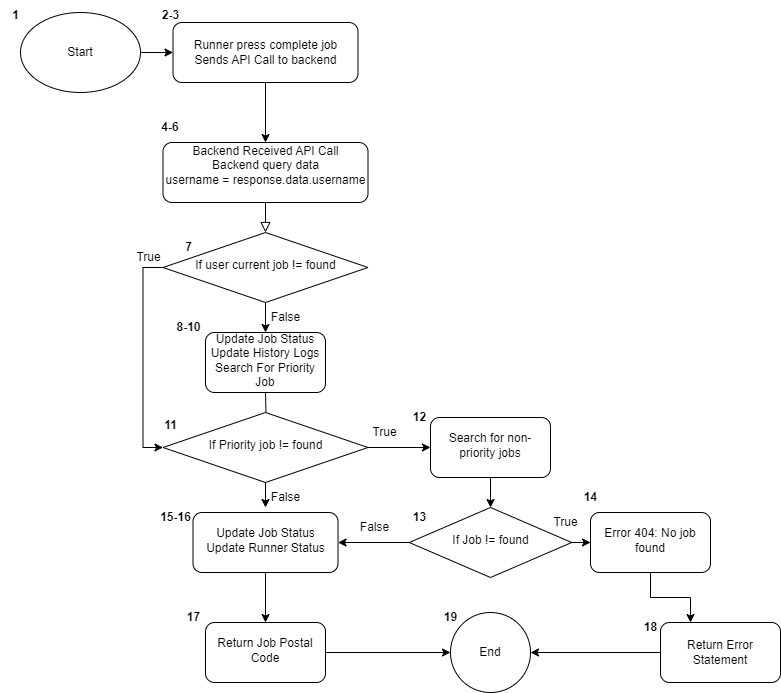

The diagram above was exported from draw.io. Its source (the exported page's mxGraphModel, read from the mxfile embedded in the PNG):
<mxGraphModel dx="1633" dy="763" grid="1" gridSize="10" guides="1" tooltips="1" connect="1" arrows="1" fold="1" page="1" pageScale="1" pageWidth="827" pageHeight="1169" math="0" shadow="0">
  <root>
    <mxCell id="73T5VLn2Vy7oTNVjUp_T-0" />
    <mxCell id="73T5VLn2Vy7oTNVjUp_T-1" parent="73T5VLn2Vy7oTNVjUp_T-0" />
    <mxCell id="73T5VLn2Vy7oTNVjUp_T-2" value="" style="rounded=0;html=1;jettySize=auto;orthogonalLoop=1;fontSize=11;endArrow=block;endFill=0;endSize=8;strokeWidth=1;shadow=0;labelBackgroundColor=none;edgeStyle=orthogonalEdgeStyle;" parent="73T5VLn2Vy7oTNVjUp_T-1" source="73T5VLn2Vy7oTNVjUp_T-3" target="73T5VLn2Vy7oTNVjUp_T-6" edge="1">
      <mxGeometry relative="1" as="geometry" />
    </mxCell>
    <mxCell id="73T5VLn2Vy7oTNVjUp_T-3" value="Backend Received API Call&lt;div&gt;Backend query data&lt;br&gt;&lt;div&gt;username = response.data.username&lt;/div&gt;&lt;div&gt;&lt;br&gt;&lt;/div&gt;&lt;/div&gt;" style="rounded=1;whiteSpace=wrap;html=1;fontSize=12;glass=0;strokeWidth=1;shadow=0;" parent="73T5VLn2Vy7oTNVjUp_T-1" vertex="1">
      <mxGeometry x="172.5" y="150" width="205" height="60" as="geometry" />
    </mxCell>
    <mxCell id="73T5VLn2Vy7oTNVjUp_T-5" value="" style="edgeStyle=orthogonalEdgeStyle;rounded=0;orthogonalLoop=1;jettySize=auto;html=1;entryX=0;entryY=0.5;entryDx=0;entryDy=0;exitX=0;exitY=0.5;exitDx=0;exitDy=0;" parent="73T5VLn2Vy7oTNVjUp_T-1" source="73T5VLn2Vy7oTNVjUp_T-6" target="73T5VLn2Vy7oTNVjUp_T-16" edge="1">
      <mxGeometry relative="1" as="geometry">
        <mxPoint x="150" y="460" as="targetPoint" />
      </mxGeometry>
    </mxCell>
    <mxCell id="W4nJEno4-mPbFt7BSv2w-1" style="edgeStyle=orthogonalEdgeStyle;rounded=0;orthogonalLoop=1;jettySize=auto;html=1;entryX=0.5;entryY=0;entryDx=0;entryDy=0;" parent="73T5VLn2Vy7oTNVjUp_T-1" source="73T5VLn2Vy7oTNVjUp_T-6" target="73T5VLn2Vy7oTNVjUp_T-48" edge="1">
      <mxGeometry relative="1" as="geometry" />
    </mxCell>
    <mxCell id="73T5VLn2Vy7oTNVjUp_T-6" value="If user current job != found" style="rhombus;whiteSpace=wrap;html=1;shadow=0;fontFamily=Helvetica;fontSize=12;align=center;strokeWidth=1;spacing=6;spacingTop=-4;" parent="73T5VLn2Vy7oTNVjUp_T-1" vertex="1">
      <mxGeometry x="172.5" y="240" width="205" height="70" as="geometry" />
    </mxCell>
    <mxCell id="73T5VLn2Vy7oTNVjUp_T-7" value="4-6" style="text;html=1;align=center;verticalAlign=middle;whiteSpace=wrap;rounded=0;fontStyle=1" parent="73T5VLn2Vy7oTNVjUp_T-1" vertex="1">
      <mxGeometry x="150" y="120" width="60" height="30" as="geometry" />
    </mxCell>
    <mxCell id="73T5VLn2Vy7oTNVjUp_T-8" value="" style="edgeStyle=orthogonalEdgeStyle;rounded=0;orthogonalLoop=1;jettySize=auto;html=1;" parent="73T5VLn2Vy7oTNVjUp_T-1" source="73T5VLn2Vy7oTNVjUp_T-9" target="73T5VLn2Vy7oTNVjUp_T-3" edge="1">
      <mxGeometry relative="1" as="geometry" />
    </mxCell>
    <mxCell id="73T5VLn2Vy7oTNVjUp_T-9" value="Runner press complete job&lt;div&gt;Sends API Call to backend&lt;/div&gt;" style="rounded=1;whiteSpace=wrap;html=1;fontSize=12;glass=0;strokeWidth=1;shadow=0;" parent="73T5VLn2Vy7oTNVjUp_T-1" vertex="1">
      <mxGeometry x="182.5" y="30" width="185" height="60" as="geometry" />
    </mxCell>
    <mxCell id="73T5VLn2Vy7oTNVjUp_T-10" value="1" style="text;html=1;align=center;verticalAlign=middle;resizable=0;points=[];autosize=1;strokeColor=none;fillColor=none;fontStyle=1" parent="73T5VLn2Vy7oTNVjUp_T-1" vertex="1">
      <mxGeometry x="10" y="8" width="30" height="30" as="geometry" />
    </mxCell>
    <mxCell id="73T5VLn2Vy7oTNVjUp_T-11" value="" style="edgeStyle=orthogonalEdgeStyle;rounded=0;orthogonalLoop=1;jettySize=auto;html=1;" parent="73T5VLn2Vy7oTNVjUp_T-1" target="73T5VLn2Vy7oTNVjUp_T-16" edge="1">
      <mxGeometry relative="1" as="geometry">
        <mxPoint x="275" y="400" as="sourcePoint" />
      </mxGeometry>
    </mxCell>
    <mxCell id="73T5VLn2Vy7oTNVjUp_T-14" value="" style="edgeStyle=orthogonalEdgeStyle;rounded=0;orthogonalLoop=1;jettySize=auto;html=1;" parent="73T5VLn2Vy7oTNVjUp_T-1" source="73T5VLn2Vy7oTNVjUp_T-16" edge="1">
      <mxGeometry relative="1" as="geometry">
        <mxPoint x="275" y="515" as="targetPoint" />
      </mxGeometry>
    </mxCell>
    <mxCell id="LaDMQVPDc4lAdKzfijOL-2" value="" style="edgeStyle=orthogonalEdgeStyle;rounded=0;orthogonalLoop=1;jettySize=auto;html=1;" parent="73T5VLn2Vy7oTNVjUp_T-1" source="73T5VLn2Vy7oTNVjUp_T-16" target="73T5VLn2Vy7oTNVjUp_T-52" edge="1">
      <mxGeometry relative="1" as="geometry" />
    </mxCell>
    <mxCell id="73T5VLn2Vy7oTNVjUp_T-16" value="If Priority job != found" style="rhombus;whiteSpace=wrap;html=1;shadow=0;fontFamily=Helvetica;fontSize=12;align=center;strokeWidth=1;spacing=6;spacingTop=-4;" parent="73T5VLn2Vy7oTNVjUp_T-1" vertex="1">
      <mxGeometry x="172.5" y="420" width="205" height="70" as="geometry" />
    </mxCell>
    <mxCell id="73T5VLn2Vy7oTNVjUp_T-35" value="" style="edgeStyle=orthogonalEdgeStyle;rounded=0;orthogonalLoop=1;jettySize=auto;html=1;" parent="73T5VLn2Vy7oTNVjUp_T-1" source="73T5VLn2Vy7oTNVjUp_T-36" target="73T5VLn2Vy7oTNVjUp_T-9" edge="1">
      <mxGeometry relative="1" as="geometry" />
    </mxCell>
    <mxCell id="73T5VLn2Vy7oTNVjUp_T-36" value="Start" style="ellipse;whiteSpace=wrap;html=1;" parent="73T5VLn2Vy7oTNVjUp_T-1" vertex="1">
      <mxGeometry x="30" y="20" width="120" height="80" as="geometry" />
    </mxCell>
    <mxCell id="73T5VLn2Vy7oTNVjUp_T-44" value="End" style="ellipse;whiteSpace=wrap;html=1;" parent="73T5VLn2Vy7oTNVjUp_T-1" vertex="1">
      <mxGeometry x="460" y="620" width="80" height="80" as="geometry" />
    </mxCell>
    <mxCell id="73T5VLn2Vy7oTNVjUp_T-48" value="Update Job Status&lt;div&gt;Update History Logs&lt;/div&gt;&lt;div&gt;Search For Priority Job&lt;/div&gt;" style="rounded=1;whiteSpace=wrap;html=1;shadow=0;strokeWidth=1;spacing=6;spacingTop=-4;" parent="73T5VLn2Vy7oTNVjUp_T-1" vertex="1">
      <mxGeometry x="215" y="340" width="120" height="60" as="geometry" />
    </mxCell>
    <mxCell id="LaDMQVPDc4lAdKzfijOL-3" value="" style="edgeStyle=orthogonalEdgeStyle;rounded=0;orthogonalLoop=1;jettySize=auto;html=1;" parent="73T5VLn2Vy7oTNVjUp_T-1" source="73T5VLn2Vy7oTNVjUp_T-52" target="LaDMQVPDc4lAdKzfijOL-0" edge="1">
      <mxGeometry relative="1" as="geometry" />
    </mxCell>
    <mxCell id="73T5VLn2Vy7oTNVjUp_T-52" value="Search for non-priority jobs" style="rounded=1;whiteSpace=wrap;html=1;shadow=0;strokeWidth=1;spacing=6;spacingTop=-4;" parent="73T5VLn2Vy7oTNVjUp_T-1" vertex="1">
      <mxGeometry x="440" y="425" width="120" height="60" as="geometry" />
    </mxCell>
    <mxCell id="LaDMQVPDc4lAdKzfijOL-14" style="edgeStyle=orthogonalEdgeStyle;rounded=0;orthogonalLoop=1;jettySize=auto;html=1;entryX=1;entryY=0.5;entryDx=0;entryDy=0;" parent="73T5VLn2Vy7oTNVjUp_T-1" source="73T5VLn2Vy7oTNVjUp_T-60" target="73T5VLn2Vy7oTNVjUp_T-44" edge="1">
      <mxGeometry relative="1" as="geometry" />
    </mxCell>
    <mxCell id="73T5VLn2Vy7oTNVjUp_T-60" value="Return Error Statement" style="rounded=1;whiteSpace=wrap;html=1;" parent="73T5VLn2Vy7oTNVjUp_T-1" vertex="1">
      <mxGeometry x="670" y="630" width="120" height="60" as="geometry" />
    </mxCell>
    <mxCell id="LaDMQVPDc4lAdKzfijOL-15" style="edgeStyle=orthogonalEdgeStyle;rounded=0;orthogonalLoop=1;jettySize=auto;html=1;entryX=0;entryY=0.5;entryDx=0;entryDy=0;" parent="73T5VLn2Vy7oTNVjUp_T-1" source="73T5VLn2Vy7oTNVjUp_T-62" target="73T5VLn2Vy7oTNVjUp_T-44" edge="1">
      <mxGeometry relative="1" as="geometry" />
    </mxCell>
    <mxCell id="73T5VLn2Vy7oTNVjUp_T-62" value="Return Job Postal Code" style="rounded=1;whiteSpace=wrap;html=1;shadow=0;strokeWidth=1;spacing=6;spacingTop=-4;" parent="73T5VLn2Vy7oTNVjUp_T-1" vertex="1">
      <mxGeometry x="215" y="630" width="120" height="60" as="geometry" />
    </mxCell>
    <mxCell id="73T5VLn2Vy7oTNVjUp_T-65" value="7" style="text;html=1;align=center;verticalAlign=middle;resizable=0;points=[];autosize=1;strokeColor=none;fillColor=none;fontStyle=1" parent="73T5VLn2Vy7oTNVjUp_T-1" vertex="1">
      <mxGeometry x="182.5" y="240" width="30" height="30" as="geometry" />
    </mxCell>
    <mxCell id="73T5VLn2Vy7oTNVjUp_T-67" value="8-10" style="text;html=1;align=center;verticalAlign=middle;resizable=0;points=[];autosize=1;strokeColor=none;fillColor=none;fontStyle=1" parent="73T5VLn2Vy7oTNVjUp_T-1" vertex="1">
      <mxGeometry x="172.5" y="320" width="50" height="30" as="geometry" />
    </mxCell>
    <mxCell id="73T5VLn2Vy7oTNVjUp_T-69" value="11" style="text;html=1;align=center;verticalAlign=middle;resizable=0;points=[];autosize=1;strokeColor=none;fillColor=none;fontStyle=1" parent="73T5VLn2Vy7oTNVjUp_T-1" vertex="1">
      <mxGeometry x="160" y="418" width="40" height="30" as="geometry" />
    </mxCell>
    <mxCell id="73T5VLn2Vy7oTNVjUp_T-71" value="12" style="text;html=1;align=center;verticalAlign=middle;resizable=0;points=[];autosize=1;strokeColor=none;fillColor=none;fontStyle=1" parent="73T5VLn2Vy7oTNVjUp_T-1" vertex="1">
      <mxGeometry x="409" y="410" width="40" height="30" as="geometry" />
    </mxCell>
    <mxCell id="73T5VLn2Vy7oTNVjUp_T-73" value="14" style="text;html=1;align=center;verticalAlign=middle;resizable=0;points=[];autosize=1;strokeColor=none;fillColor=none;fontStyle=1" parent="73T5VLn2Vy7oTNVjUp_T-1" vertex="1">
      <mxGeometry x="580" y="490" width="40" height="30" as="geometry" />
    </mxCell>
    <mxCell id="73T5VLn2Vy7oTNVjUp_T-74" value="15-16" style="text;html=1;align=center;verticalAlign=middle;resizable=0;points=[];autosize=1;strokeColor=none;fillColor=none;fontStyle=1" parent="73T5VLn2Vy7oTNVjUp_T-1" vertex="1">
      <mxGeometry x="160" y="510" width="50" height="30" as="geometry" />
    </mxCell>
    <mxCell id="73T5VLn2Vy7oTNVjUp_T-88" value="2-3" style="text;html=1;align=center;verticalAlign=middle;resizable=0;points=[];autosize=1;strokeColor=none;fillColor=none;fontStyle=1" parent="73T5VLn2Vy7oTNVjUp_T-1" vertex="1">
      <mxGeometry x="160" y="8" width="40" height="30" as="geometry" />
    </mxCell>
    <mxCell id="LaDMQVPDc4lAdKzfijOL-9" value="" style="edgeStyle=orthogonalEdgeStyle;rounded=0;orthogonalLoop=1;jettySize=auto;html=1;" parent="73T5VLn2Vy7oTNVjUp_T-1" source="LaDMQVPDc4lAdKzfijOL-0" target="LaDMQVPDc4lAdKzfijOL-8" edge="1">
      <mxGeometry relative="1" as="geometry" />
    </mxCell>
    <mxCell id="LaDMQVPDc4lAdKzfijOL-10" value="" style="edgeStyle=orthogonalEdgeStyle;rounded=0;orthogonalLoop=1;jettySize=auto;html=1;" parent="73T5VLn2Vy7oTNVjUp_T-1" source="LaDMQVPDc4lAdKzfijOL-0" target="LaDMQVPDc4lAdKzfijOL-7" edge="1">
      <mxGeometry relative="1" as="geometry" />
    </mxCell>
    <mxCell id="LaDMQVPDc4lAdKzfijOL-0" value="If Job != found" style="rhombus;whiteSpace=wrap;html=1;shadow=0;fontFamily=Helvetica;fontSize=12;align=center;strokeWidth=1;spacing=6;spacingTop=-4;" parent="73T5VLn2Vy7oTNVjUp_T-1" vertex="1">
      <mxGeometry x="418.75" y="515" width="162.5" height="70" as="geometry" />
    </mxCell>
    <mxCell id="LaDMQVPDc4lAdKzfijOL-6" value="13" style="text;html=1;align=center;verticalAlign=middle;resizable=0;points=[];autosize=1;strokeColor=none;fillColor=none;fontStyle=1" parent="73T5VLn2Vy7oTNVjUp_T-1" vertex="1">
      <mxGeometry x="409" y="510" width="40" height="30" as="geometry" />
    </mxCell>
    <mxCell id="LaDMQVPDc4lAdKzfijOL-12" value="" style="edgeStyle=orthogonalEdgeStyle;rounded=0;orthogonalLoop=1;jettySize=auto;html=1;" parent="73T5VLn2Vy7oTNVjUp_T-1" source="LaDMQVPDc4lAdKzfijOL-7" target="73T5VLn2Vy7oTNVjUp_T-62" edge="1">
      <mxGeometry relative="1" as="geometry" />
    </mxCell>
    <mxCell id="LaDMQVPDc4lAdKzfijOL-7" value="Update Job Status&lt;div&gt;Update Runner Status&lt;/div&gt;" style="rounded=1;whiteSpace=wrap;html=1;shadow=0;strokeWidth=1;spacing=6;spacingTop=-4;" parent="73T5VLn2Vy7oTNVjUp_T-1" vertex="1">
      <mxGeometry x="202.5" y="520" width="145" height="60" as="geometry" />
    </mxCell>
    <mxCell id="LaDMQVPDc4lAdKzfijOL-13" style="edgeStyle=orthogonalEdgeStyle;rounded=0;orthogonalLoop=1;jettySize=auto;html=1;entryX=0.25;entryY=0;entryDx=0;entryDy=0;" parent="73T5VLn2Vy7oTNVjUp_T-1" source="LaDMQVPDc4lAdKzfijOL-8" target="73T5VLn2Vy7oTNVjUp_T-60" edge="1">
      <mxGeometry relative="1" as="geometry" />
    </mxCell>
    <mxCell id="LaDMQVPDc4lAdKzfijOL-8" value="Error 404: No job found" style="rounded=1;whiteSpace=wrap;html=1;shadow=0;strokeWidth=1;spacing=6;spacingTop=-4;" parent="73T5VLn2Vy7oTNVjUp_T-1" vertex="1">
      <mxGeometry x="600" y="520" width="120" height="60" as="geometry" />
    </mxCell>
    <mxCell id="LaDMQVPDc4lAdKzfijOL-16" value="17" style="text;html=1;align=center;verticalAlign=middle;resizable=0;points=[];autosize=1;strokeColor=none;fillColor=none;fontStyle=1" parent="73T5VLn2Vy7oTNVjUp_T-1" vertex="1">
      <mxGeometry x="182.5" y="610" width="40" height="30" as="geometry" />
    </mxCell>
    <mxCell id="LaDMQVPDc4lAdKzfijOL-17" value="18" style="text;html=1;align=center;verticalAlign=middle;resizable=0;points=[];autosize=1;strokeColor=none;fillColor=none;fontStyle=1" parent="73T5VLn2Vy7oTNVjUp_T-1" vertex="1">
      <mxGeometry x="640" y="620" width="40" height="30" as="geometry" />
    </mxCell>
    <mxCell id="LaDMQVPDc4lAdKzfijOL-19" value="19" style="text;html=1;align=center;verticalAlign=middle;resizable=0;points=[];autosize=1;strokeColor=none;fillColor=none;fontStyle=1" parent="73T5VLn2Vy7oTNVjUp_T-1" vertex="1">
      <mxGeometry x="440" y="610" width="40" height="30" as="geometry" />
    </mxCell>
    <mxCell id="Tp2y2mdIPNmUC5FeJ3SV-0" value="True" style="text;html=1;align=center;verticalAlign=middle;resizable=0;points=[];autosize=1;strokeColor=none;fillColor=none;" parent="73T5VLn2Vy7oTNVjUp_T-1" vertex="1">
      <mxGeometry x="132.5" y="250" width="50" height="30" as="geometry" />
    </mxCell>
    <mxCell id="Tp2y2mdIPNmUC5FeJ3SV-2" value="True" style="text;html=1;align=center;verticalAlign=middle;resizable=0;points=[];autosize=1;strokeColor=none;fillColor=none;" parent="73T5VLn2Vy7oTNVjUp_T-1" vertex="1">
      <mxGeometry x="368.75" y="425" width="50" height="30" as="geometry" />
    </mxCell>
    <mxCell id="Tp2y2mdIPNmUC5FeJ3SV-3" value="True" style="text;html=1;align=center;verticalAlign=middle;resizable=0;points=[];autosize=1;strokeColor=none;fillColor=none;" parent="73T5VLn2Vy7oTNVjUp_T-1" vertex="1">
      <mxGeometry x="550" y="515" width="50" height="30" as="geometry" />
    </mxCell>
    <mxCell id="Tp2y2mdIPNmUC5FeJ3SV-5" value="False" style="text;html=1;align=center;verticalAlign=middle;resizable=0;points=[];autosize=1;strokeColor=none;fillColor=none;" parent="73T5VLn2Vy7oTNVjUp_T-1" vertex="1">
      <mxGeometry x="270" y="310" width="50" height="30" as="geometry" />
    </mxCell>
    <mxCell id="Tp2y2mdIPNmUC5FeJ3SV-6" value="False" style="text;html=1;align=center;verticalAlign=middle;resizable=0;points=[];autosize=1;strokeColor=none;fillColor=none;" parent="73T5VLn2Vy7oTNVjUp_T-1" vertex="1">
      <mxGeometry x="270" y="490" width="50" height="30" as="geometry" />
    </mxCell>
    <mxCell id="Tp2y2mdIPNmUC5FeJ3SV-7" value="False" style="text;html=1;align=center;verticalAlign=middle;resizable=0;points=[];autosize=1;strokeColor=none;fillColor=none;" parent="73T5VLn2Vy7oTNVjUp_T-1" vertex="1">
      <mxGeometry x="359" y="520" width="50" height="30" as="geometry" />
    </mxCell>
  </root>
</mxGraphModel>